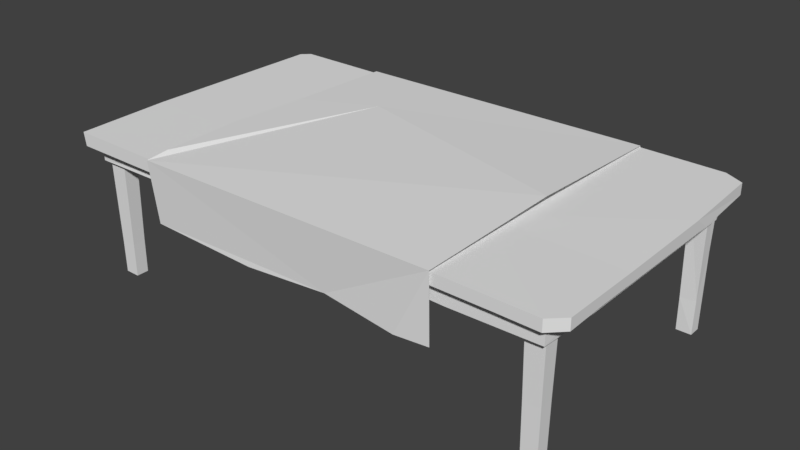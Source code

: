 # Source: kitchen_table.blend  (saved by Blender 2.78.0; exported with 4.5.12 LTS)
import bpy
from mathutils import Matrix  # noqa: F401  (used for matrix-valued properties, if any)

bpy.ops.wm.read_factory_settings(use_empty=True)
scene = bpy.context.scene
scene.name = 'Scene'

# ---- collections
col_collection_1 = bpy.data.collections.new('Collection 1'); scene.collection.children.link(col_collection_1)

# ---- world
world_world = bpy.data.worlds.new('World'); scene.world = world_world
world_world.color = (0.05088, 0.05088, 0.05088)
world_world.use_sun_shadow = False
world_world.sun_shadow_jitter_overblur = 0.0
world_world.cycles.sampling_method = 'MANUAL'

# ---- meshes
me_cube_000 = bpy.data.meshes.new('Cube.000')
me_cube_000.from_pydata([(-2.117, 1.98, 1.219), (-2.162, 2.0, 2.012), (-2.243, -0.5418, 2.035), (1.272, 2.02, 1.225), (1.979, 2.006, 1.258), (-2.199, -2.055, 2.0), (2.033, 1.994, 2.014), (-1.179, 0.9094, 2.049), (-2.178, 0.4692, 2.033), (-2.177, -1.757, 2.043), (2.041, -0.06127, 2.104), (-2.15, -1.996, 1.162), (1.524, -2.02, 1.107), (0.5212, -1.964, 1.188), (1.989, -2.007, 1.139), (1.992, -2.031, 2.026), (-0.6305, -1.984, 1.104), (0.6785, 2.024, 1.269), (-0.7783, 2.023, 1.23)], [], [(15, 13, 12), (7, 5, 10), (18, 0, 1), (5, 11, 13), (7, 10, 6), (10, 5, 15), (1, 4, 3), (1, 6, 4), (18, 1, 17), (8, 2, 7), (6, 1, 7), (13, 11, 16), (7, 2, 9), (7, 9, 5), (5, 13, 15), (1, 8, 7), (1, 3, 17), (14, 15, 12)])
_uv = me_cube_000.uv_layers.new(name='UVMap')
_uv.uv.foreach_set('vector', [0.9697, 0.938, 0.9697, 0.938, 0.9697, 0.938, 0.9697, 0.938, 0.9697, 0.938, 0.9697, 0.938, 0.9697, 0.938, 0.9697, 0.938, 0.9697, 0.938, 0.9697, 0.938, 0.9697, 0.938, 0.9697, 0.938, 0.9697, 0.938, 0.9697, 0.938, 0.9697, 0.938, 0.9697, 0.938, 0.9697, 0.938, 0.9697, 0.938, 0.9697, 0.938, 0.9697, 0.938, 0.9697, 0.938, 0.9697, 0.938, 0.9697, 0.938, 0.9697, 0.938, 0.9697, 0.938, 0.9697, 0.938, 0.9697, 0.938, 0.9697, 0.938, 0.9697, 0.938, 0.9697, 0.938, 0.9697, 0.938, 0.9697, 0.938, 0.9697, 0.938, 0.9697, 0.938, 0.9697, 0.938, 0.9697, 0.938, 0.9697, 0.938, 0.9697, 0.938, 0.9697, 0.938, 0.9697, 0.938, 0.9697, 0.938, 0.9697, 0.938, 0.9697, 0.938, 0.9697, 0.938, 0.9697, 0.938, 0.9697, 0.938, 0.9697, 0.938, 0.9697, 0.938, 0.9697, 0.938, 0.9697, 0.938, 0.9697, 0.938, 0.9697, 0.938, 0.9697, 0.938, 0.9697, 0.938])
me_cube_000.use_remesh_preserve_volume = False
me_cube_000.use_remesh_preserve_attributes = False
me_cube_000.use_mirror_vertex_groups = False
me_cube_000.update()
me_cube_001 = bpy.data.meshes.new('Cube.001')
me_cube_001.from_pydata([(-3.467, -2.0, 1.819), (-3.496, -2.0, 1.999), (-3.354, -1.842, 1.819), (3.23, -1.879, 1.819), (3.195, 1.872, 1.819), (-3.354, -1.842, 1.605), (3.23, -1.879, 1.605), (3.195, 1.872, 1.605), (-3.197, -1.742, 1.605), (-3.197, 1.735, 1.605), (3.104, -1.742, 1.605), (3.104, 1.735, 1.605), (-3.197, -1.742, 1.819), (-3.197, 1.735, 1.819), (3.104, -1.742, 1.819), (3.104, 1.735, 1.819), (-3.304, -1.783, 1.868), (-3.304, -1.574, 1.868), (-3.076, -1.594, 0.002513), (-3.076, -1.764, 0.002513), (-3.052, -1.783, 1.868), (-3.28, -1.594, 0.002513), (-3.28, -1.764, 0.002513), (-3.052, -1.574, 1.868), (-3.073, -1.766, 0.451), (-3.073, -1.592, 0.4734), (-3.284, -1.766, 0.451), (-3.284, -1.592, 0.4734), (-3.304, 1.555, 1.868), (-3.304, 1.764, 1.868), (-3.076, 1.744, 0.002513), (-3.076, 1.575, 0.002513), (-3.052, 1.555, 1.868), (-3.28, 1.744, 0.002513), (-3.28, 1.575, 0.002513), (-3.052, 1.764, 1.868), (-3.068, 1.582, 0.7729), (-3.073, 1.746, 0.9173), (-3.284, 1.573, 0.8949), (-3.278, 1.743, 0.869), (2.94, -1.783, 1.868), (2.94, -1.574, 1.868), (3.168, -1.594, 0.002513), (3.168, -1.764, 0.002513), (3.192, -1.783, 1.868), (2.964, -1.594, 0.002513), (2.964, -1.764, 0.002513), (3.192, -1.574, 1.868), (3.177, -1.77, 0.8119), (3.177, -1.588, 0.8354), (2.955, -1.77, 0.8119), (2.955, -1.588, 0.8354), (2.94, 1.555, 1.868), (2.94, 1.764, 1.868), (3.168, 1.744, 0.002513), (3.168, 1.575, 0.002513), (3.192, 1.555, 1.868), (2.964, 1.744, 0.002513), (2.964, 1.575, 0.002513), (3.192, 1.764, 1.868), (3.17, 1.584, 0.4624), (3.17, 1.757, 1.067), (2.961, 1.573, 0.451), (2.959, 1.757, 1.067), (2.714, 1.993, 1.839), (-1.487, 1.993, 1.835), (-1.764, 1.993, 1.983), (1.671, 1.993, 1.999), (-1.487, -2.0, 1.808), (2.714, -2.0, 1.839), (1.671, -2.0, 1.999), (-1.764, -2.0, 1.983), (2.66, 1.872, 1.839), (-1.433, 1.872, 1.808), (-1.433, -1.879, 1.808), (2.66, -1.879, 1.839), (2.073, 1.872, 1.586), (-2.202, 1.872, 1.597), (-2.247, -1.879, 1.642), (2.073, -1.879, 1.586), (2.011, 1.735, 1.586), (-2.141, 1.735, 1.597), (-2.186, -1.742, 1.642), (2.011, -1.742, 1.586), (2.599, 1.735, 1.839), (-1.372, 1.735, 1.808), (-1.372, -1.742, 1.808), (2.599, -1.742, 1.839), (-3.518, 0.8954, 1.81), (-3.518, -1.267, 1.833), (-3.547, -0.6919, 2.005), (-3.547, 0.6706, 2.002), (3.449, -1.267, 1.841), (3.449, 0.8954, 1.818), (3.449, 0.6706, 1.981), (3.449, -0.7196, 1.97), (-3.381, 0.8551, 1.81), (-3.381, -1.226, 1.833), (3.288, -1.226, 1.833), (3.288, 1.536, 1.81), (-3.37, 1.077, 1.605), (-3.375, -1.095, 1.624), (3.288, -1.095, 1.622), (3.288, 1.537, 1.602), (-3.197, 1.031, 1.602), (-3.197, -1.05, 1.622), (3.104, -1.05, 1.622), (3.104, 1.031, 1.602), (-3.197, 0.8092, 1.81), (-3.197, -0.583, 1.819), (3.104, -0.583, 1.819), (3.104, 1.269, 1.81), (-1.372, 0.8092, 1.8), (-1.372, -0.583, 1.808), (2.599, 0.8092, 1.83), (2.599, -0.583, 1.839), (1.671, 0.6706, 2.002), (1.671, -0.6919, 2.005), (-1.764, 0.6706, 1.986), (-1.764, -0.6919, 1.988), (1.685, 1.993, 1.868), (-1.244, 1.993, 1.986), (1.685, -2.0, 1.846), (-1.244, -2.0, 1.986), (1.717, 1.872, 1.846), (1.717, -1.879, 1.846), (-1.457, 1.872, 1.622), (-1.493, -1.879, 1.658), (-1.421, 1.735, 1.622), (-1.457, -1.742, 1.658), (1.753, 1.735, 1.846), (1.753, -1.742, 1.846), (-1.244, 0.6706, 1.989), (-1.244, -0.6919, 1.992), (1.753, 0.8092, 1.837), (1.753, -0.583, 1.846), (3.449, -1.816, 1.83), (3.265, -2.0, 1.83), (3.302, -1.89, 1.819), (3.265, -2.0, 1.981), (3.449, -1.816, 1.977), (3.139, 1.993, 1.829), (3.396, 1.859, 1.826), (3.19, 1.913, 1.821), (3.396, 1.859, 1.979), (3.139, 1.993, 1.98), (-3.518, 1.886, 1.837), (-3.409, 1.993, 1.839), (-3.438, 1.923, 1.827), (-3.437, 1.993, 1.998), (-3.547, 1.886, 1.999), (-3.241, 1.872, 1.818), (-3.381, 1.825, 1.818), (-3.416, 1.903, 1.824), (-3.365, 1.825, 1.609), (-3.225, 1.872, 1.609), (-3.328, 1.842, 1.608)], [], [(66, 149, 150, 91, 118), (144, 145, 67, 116, 94), (95, 117, 70, 139, 140), (68, 71, 1, 0), (88, 91, 150, 146), (119, 90, 1, 71), (98, 3, 6, 102), (92, 95, 140, 136), (68, 0, 2, 74), (64, 67, 145, 141), (102, 6, 10, 106), (88, 146, 148, 153, 152, 96), (74, 2, 5, 78), (72, 4, 7, 76), (82, 8, 12, 86), (78, 5, 8, 82), (76, 7, 11, 80), (115, 110, 14, 87), (80, 11, 15, 84), (106, 10, 14, 110), (104, 9, 13, 108), (25, 23, 20, 24), (18, 19, 22, 21), (26, 16, 17, 27), (24, 20, 16, 26), (27, 17, 23, 25), (21, 27, 25, 18), (19, 24, 26, 22), (22, 26, 27, 21), (18, 25, 24, 19), (37, 35, 32, 36), (30, 31, 34, 33), (38, 28, 29, 39), (36, 32, 28, 38), (39, 29, 35, 37), (33, 39, 37, 30), (31, 36, 38, 34), (34, 38, 39, 33), (30, 37, 36, 31), (49, 47, 44, 48), (42, 43, 46, 45), (50, 40, 41, 51), (48, 44, 40, 50), (51, 41, 47, 49), (45, 51, 49, 42), (43, 48, 50, 46), (46, 50, 51, 45), (42, 49, 48, 43), (61, 59, 56, 60), (54, 55, 58, 57), (62, 52, 53, 63), (60, 56, 52, 62), (63, 53, 59, 61), (57, 63, 61, 54), (55, 60, 62, 58), (58, 62, 63, 57), (54, 61, 60, 55), (9, 81, 85, 13), (128, 80, 84, 130), (109, 113, 86, 12), (135, 115, 87, 131), (100, 154, 156, 9, 104), (126, 76, 80, 128), (6, 79, 83, 10), (127, 78, 82, 129), (10, 83, 87, 14), (129, 82, 86, 131), (96, 152, 154, 100), (124, 72, 76, 126), (3, 75, 79, 6), (125, 74, 78, 127), (148, 147, 65, 73, 151, 153), (120, 64, 72, 124), (92, 136, 138, 3, 98), (122, 68, 74, 125), (133, 119, 71, 123), (138, 137, 69, 75, 3), (122, 123, 71, 68), (156, 155, 77, 81, 9), (120, 121, 67, 64), (121, 66, 118, 132), (132, 118, 119, 133), (94, 116, 117, 95), (130, 84, 114, 134), (134, 114, 115, 135), (13, 85, 112, 108), (108, 112, 113, 109), (8, 105, 109, 12), (105, 104, 108, 109), (11, 107, 111, 15), (107, 106, 110, 111), (84, 15, 111, 114), (114, 111, 110, 115), (5, 101, 105, 8), (101, 100, 104, 105), (2, 97, 101, 5), (97, 96, 100, 101), (7, 103, 107, 11), (103, 102, 106, 107), (64, 141, 143, 4, 72), (93, 92, 98, 99), (4, 99, 103, 7), (99, 98, 102, 103), (118, 91, 90, 119), (0, 89, 97, 2), (89, 88, 96, 97), (143, 142, 93, 99, 4), (93, 94, 95, 92), (0, 1, 90, 89), (89, 90, 91, 88), (112, 134, 135, 113), (85, 130, 134, 112), (116, 132, 133, 117), (67, 121, 132, 116), (65, 66, 121, 120), (69, 70, 123, 122), (117, 133, 123, 70), (69, 122, 125, 75), (65, 120, 124, 73), (75, 125, 127, 79), (73, 124, 126, 77), (83, 129, 131, 87), (79, 127, 129, 83), (77, 126, 128, 81), (113, 135, 131, 86), (81, 128, 130, 85), (136, 137, 138), (139, 137, 136, 140), (137, 139, 70, 69), (141, 142, 143), (144, 142, 141, 145), (142, 144, 94, 93), (146, 147, 148), (149, 147, 146, 150), (147, 149, 66, 65), (151, 152, 153), (154, 155, 156), (151, 155, 154, 152), (151, 73, 77, 155)])
_uv = me_cube_001.uv_layers.new(name='UVMap')
_uv.uv.foreach_set('vector', [0.04118, 0.8131, 0.04118, 0.8131, 0.04118, 0.8131, 0.04118, 0.8131, 0.04118, 0.8131, 0.04118, 0.8131, 0.04118, 0.8131, 0.04118, 0.8131, 0.04118, 0.8131, 0.04118, 0.8131, 0.04118, 0.8131, 0.04118, 0.8131, 0.04118, 0.8131, 0.04118, 0.8131, 0.04118, 0.8131, 0.04118, 0.8131, 0.04118, 0.8131, 0.04118, 0.8131, 0.04118, 0.8131, 0.04118, 0.8131, 0.04118, 0.8131, 0.04118, 0.8131, 0.04118, 0.8131, 0.04118, 0.8131, 0.04118, 0.8131, 0.04118, 0.8131, 0.04118, 0.8131, 0.04118, 0.8131, 0.04118, 0.8131, 0.04118, 0.8131, 0.04118, 0.8131, 0.04118, 0.8131, 0.04118, 0.8131, 0.04118, 0.8131, 0.04118, 0.8131, 0.04118, 0.8131, 0.04118, 0.8131, 0.04118, 0.8131, 0.04118, 0.8131, 0.04118, 0.8131, 0.04118, 0.8131, 0.04118, 0.8131, 0.04118, 0.8131, 0.04118, 0.8131, 0.04118, 0.8131, 0.04118, 0.8131, 0.04118, 0.8131, 0.04118, 0.8131, 0.04118, 0.8131, 0.04118, 0.8131, 0.04118, 0.8131, 0.04118, 0.8131, 0.04118, 0.8131, 0.04118, 0.8131, 0.04118, 0.8131, 0.04118, 0.8131, 0.04118, 0.8131, 0.04118, 0.8131, 0.04118, 0.8131, 0.04118, 0.8131, 0.04118, 0.8131, 0.04118, 0.8131, 0.04118, 0.8131, 0.04118, 0.8131, 0.04118, 0.8131, 0.04118, 0.8131, 0.04118, 0.8131, 0.04118, 0.8131, 0.04118, 0.8131, 0.04118, 0.8131, 0.04118, 0.8131, 0.04118, 0.8131, 0.04118, 0.8131, 0.04118, 0.8131, 0.04118, 0.8131, 0.04118, 0.8131, 0.04118, 0.8131, 0.04118, 0.8131, 0.04118, 0.8131, 0.04118, 0.8131, 0.04118, 0.8131, 0.04118, 0.8131, 0.04118, 0.8131, 0.04118, 0.8131, 0.04118, 0.8131, 0.04118, 0.8131, 0.04118, 0.8131, 0.04118, 0.8131, 0.04118, 0.8131, 0.04118, 0.8131, 0.04118, 0.8131, 0.04118, 0.8131, 0.04118, 0.8131, 0.04118, 0.8131, 0.04118, 0.8131, 0.04118, 0.8131, 0.04118, 0.8131, 0.04118, 0.8131, 0.04118, 0.8131, 0.04118, 0.8131, 0.04118, 0.8131, 0.04118, 0.8131, 0.04118, 0.8131, 0.04118, 0.8131, 0.04118, 0.8131, 0.04118, 0.8131, 0.04118, 0.8131, 0.04118, 0.8131, 0.04118, 0.8131, 0.04118, 0.8131, 0.04118, 0.8131, 0.04118, 0.8131, 0.04118, 0.8131, 0.04118, 0.8131, 0.04118, 0.8131, 0.04118, 0.8131, 0.04118, 0.8131, 0.04118, 0.8131, 0.04118, 0.8131, 0.04118, 0.8131, 0.04118, 0.8131, 0.04118, 0.8131, 0.04118, 0.8131, 0.04118, 0.8131, 0.04118, 0.8131, 0.04118, 0.8131, 0.04118, 0.8131, 0.04118, 0.8131, 0.04118, 0.8131, 0.04118, 0.8131, 0.04118, 0.8131, 0.04118, 0.8131, 0.04118, 0.8131, 0.04118, 0.8131, 0.04118, 0.8131, 0.04118, 0.8131, 0.04118, 0.8131, 0.04118, 0.8131, 0.04118, 0.8131, 0.04118, 0.8131, 0.04118, 0.8131, 0.04118, 0.8131, 0.04118, 0.8131, 0.04118, 0.8131, 0.04118, 0.8131, 0.04118, 0.8131, 0.04118, 0.8131, 0.04118, 0.8131, 0.04118, 0.8131, 0.04118, 0.8131, 0.04118, 0.8131, 0.04118, 0.8131, 0.04118, 0.8131, 0.04118, 0.8131, 0.04118, 0.8131, 0.04118, 0.8131, 0.04118, 0.8131, 0.04118, 0.8131, 0.04118, 0.8131, 0.04118, 0.8131, 0.04118, 0.8131, 0.04118, 0.8131, 0.04118, 0.8131, 0.04118, 0.8131, 0.04118, 0.8131, 0.04118, 0.8131, 0.04118, 0.8131, 0.04118, 0.8131, 0.04118, 0.8131, 0.04118, 0.8131, 0.04118, 0.8131, 0.04118, 0.8131, 0.04118, 0.8131, 0.04118, 0.8131, 0.04118, 0.8131, 0.04118, 0.8131, 0.04118, 0.8131, 0.04118, 0.8131, 0.04118, 0.8131, 0.04118, 0.8131, 0.04118, 0.8131, 0.04118, 0.8131, 0.04118, 0.8131, 0.04118, 0.8131, 0.04118, 0.8131, 0.04118, 0.8131, 0.04118, 0.8131, 0.04118, 0.8131, 0.04118, 0.8131, 0.04118, 0.8131, 0.04118, 0.8131, 0.04118, 0.8131, 0.04118, 0.8131, 0.04118, 0.8131, 0.04118, 0.8131, 0.04118, 0.8131, 0.04118, 0.8131, 0.04118, 0.8131, 0.04118, 0.8131, 0.04118, 0.8131, 0.04118, 0.8131, 0.04118, 0.8131, 0.04118, 0.8131, 0.04118, 0.8131, 0.04118, 0.8131, 0.04118, 0.8131, 0.04118, 0.8131, 0.04118, 0.8131, 0.04118, 0.8131, 0.04118, 0.8131, 0.04118, 0.8131, 0.04118, 0.8131, 0.04118, 0.8131, 0.04118, 0.8131, 0.04118, 0.8131, 0.04118, 0.8131, 0.04118, 0.8131, 0.04118, 0.8131, 0.04118, 0.8131, 0.04118, 0.8131, 0.04118, 0.8131, 0.04118, 0.8131, 0.04118, 0.8131, 0.04118, 0.8131, 0.04118, 0.8131, 0.04118, 0.8131, 0.04118, 0.8131, 0.04118, 0.8131, 0.04118, 0.8131, 0.04118, 0.8131, 0.04118, 0.8131, 0.04118, 0.8131, 0.04118, 0.8131, 0.04118, 0.8131, 0.04118, 0.8131, 0.04118, 0.8131, 0.04118, 0.8131, 0.04118, 0.8131, 0.04118, 0.8131, 0.04118, 0.8131, 0.04118, 0.8131, 0.04118, 0.8131, 0.04118, 0.8131, 0.04118, 0.8131, 0.04118, 0.8131, 0.04118, 0.8131, 0.04118, 0.8131, 0.04118, 0.8131, 0.04118, 0.8131, 0.04118, 0.8131, 0.04118, 0.8131, 0.04118, 0.8131, 0.04118, 0.8131, 0.04118, 0.8131, 0.04118, 0.8131, 0.04118, 0.8131, 0.04118, 0.8131, 0.04118, 0.8131, 0.04118, 0.8131, 0.04118, 0.8131, 0.04118, 0.8131, 0.04118, 0.8131, 0.04118, 0.8131, 0.04118, 0.8131, 0.04118, 0.8131, 0.04118, 0.8131, 0.04118, 0.8131, 0.04118, 0.8131, 0.04118, 0.8131, 0.04118, 0.8131, 0.04118, 0.8131, 0.04118, 0.8131, 0.04118, 0.8131, 0.04118, 0.8131, 0.04118, 0.8131, 0.04118, 0.8131, 0.04118, 0.8131, 0.04118, 0.8131, 0.04118, 0.8131, 0.04118, 0.8131, 0.04118, 0.8131, 0.04118, 0.8131, 0.04118, 0.8131, 0.04118, 0.8131, 0.04118, 0.8131, 0.04118, 0.8131, 0.04118, 0.8131, 0.04118, 0.8131, 0.04118, 0.8131, 0.04118, 0.8131, 0.04118, 0.8131, 0.04118, 0.8131, 0.04118, 0.8131, 0.04118, 0.8131, 0.04118, 0.8131, 0.04118, 0.8131, 0.04118, 0.8131, 0.04118, 0.8131, 0.04118, 0.8131, 0.04118, 0.8131, 0.04118, 0.8131, 0.04118, 0.8131, 0.04118, 0.8131, 0.04118, 0.8131, 0.04118, 0.8131, 0.04118, 0.8131, 0.04118, 0.8131, 0.04118, 0.8131, 0.04118, 0.8131, 0.04118, 0.8131, 0.04118, 0.8131, 0.04118, 0.8131, 0.04118, 0.8131, 0.04118, 0.8131, 0.04118, 0.8131, 0.04118, 0.8131, 0.04118, 0.8131, 0.04118, 0.8131, 0.04118, 0.8131, 0.04118, 0.8131, 0.04118, 0.8131, 0.04118, 0.8131, 0.04118, 0.8131, 0.04118, 0.8131, 0.04118, 0.8131, 0.04118, 0.8131, 0.04118, 0.8131, 0.04118, 0.8131, 0.04118, 0.8131, 0.04118, 0.8131, 0.04118, 0.8131, 0.04118, 0.8131, 0.04118, 0.8131, 0.04118, 0.8131, 0.04118, 0.8131, 0.04118, 0.8131, 0.04118, 0.8131, 0.04118, 0.8131, 0.04118, 0.8131, 0.04118, 0.8131, 0.04118, 0.8131, 0.04118, 0.8131, 0.04118, 0.8131, 0.04118, 0.8131, 0.04118, 0.8131, 0.04118, 0.8131, 0.04118, 0.8131, 0.04118, 0.8131, 0.04118, 0.8131, 0.04118, 0.8131, 0.04118, 0.8131, 0.04118, 0.8131, 0.04118, 0.8131, 0.04118, 0.8131, 0.04118, 0.8131, 0.04118, 0.8131, 0.04118, 0.8131, 0.04118, 0.8131, 0.04118, 0.8131, 0.04118, 0.8131, 0.04118, 0.8131, 0.04118, 0.8131, 0.04118, 0.8131, 0.04118, 0.8131, 0.04118, 0.8131, 0.04118, 0.8131, 0.04118, 0.8131, 0.04118, 0.8131, 0.04118, 0.8131, 0.04118, 0.8131, 0.04118, 0.8131, 0.04118, 0.8131, 0.04118, 0.8131, 0.04118, 0.8131, 0.04118, 0.8131, 0.04118, 0.8131, 0.04118, 0.8131, 0.04118, 0.8131, 0.04118, 0.8131, 0.04118, 0.8131, 0.04118, 0.8131, 0.04118, 0.8131, 0.04118, 0.8131, 0.04118, 0.8131, 0.04118, 0.8131, 0.04118, 0.8131, 0.04118, 0.8131, 0.04118, 0.8131, 0.04118, 0.8131, 0.04118, 0.8131, 0.04118, 0.8131, 0.04118, 0.8131, 0.04118, 0.8131, 0.04118, 0.8131, 0.04118, 0.8131, 0.04118, 0.8131, 0.04118, 0.8131, 0.04118, 0.8131, 0.04118, 0.8131, 0.04118, 0.8131, 0.04118, 0.8131, 0.04118, 0.8131, 0.04118, 0.8131, 0.04118, 0.8131, 0.04118, 0.8131, 0.04118, 0.8131, 0.04118, 0.8131, 0.04118, 0.8131, 0.04118, 0.8131, 0.04118, 0.8131, 0.04118, 0.8131, 0.04118, 0.8131, 0.04118, 0.8131, 0.04118, 0.8131, 0.04118, 0.8131, 0.04118, 0.8131, 0.04118, 0.8131, 0.04118, 0.8131, 0.04118, 0.8131, 0.04118, 0.8131, 0.04118, 0.8131, 0.04118, 0.8131, 0.04118, 0.8131, 0.04118, 0.8131, 0.04118, 0.8131, 0.04118, 0.8131, 0.04118, 0.8131, 0.04118, 0.8131, 0.04118, 0.8131, 0.04118, 0.8131, 0.04118, 0.8131, 0.04118, 0.8131, 0.04118, 0.8131, 0.04118, 0.8131, 0.04118, 0.8131, 0.04118, 0.8131, 0.04118, 0.8131, 0.04118, 0.8131, 0.04118, 0.8131, 0.04118, 0.8131, 0.04118, 0.8131, 0.04118, 0.8131, 0.04118, 0.8131, 0.04118, 0.8131, 0.04118, 0.8131, 0.04118, 0.8131, 0.04118, 0.8131, 0.04118, 0.8131, 0.04118, 0.8131, 0.04118, 0.8131, 0.04118, 0.8131, 0.04118, 0.8131, 0.04118, 0.8131, 0.04118, 0.8131, 0.04118, 0.8131, 0.04118, 0.8131, 0.04118, 0.8131, 0.04118, 0.8131, 0.04118, 0.8131, 0.04118, 0.8131, 0.04118, 0.8131, 0.04118, 0.8131, 0.04118, 0.8131, 0.04118, 0.8131, 0.04118, 0.8131, 0.04118, 0.8131, 0.04118, 0.8131, 0.04118, 0.8131, 0.04118, 0.8131, 0.04118, 0.8131, 0.04118, 0.8131, 0.04118, 0.8131, 0.04118, 0.8131, 0.04118, 0.8131, 0.04118, 0.8131, 0.04118, 0.8131, 0.04118, 0.8131, 0.04118, 0.8131, 0.04118, 0.8131, 0.04118, 0.8131, 0.04118, 0.8131, 0.04118, 0.8131, 0.04118, 0.8131, 0.04118, 0.8131, 0.04118, 0.8131, 0.04118, 0.8131, 0.04118, 0.8131, 0.04118, 0.8131, 0.04118, 0.8131, 0.04118, 0.8131, 0.04118, 0.8131, 0.04118, 0.8131, 0.04118, 0.8131, 0.04118, 0.8131, 0.04118, 0.8131, 0.04118, 0.8131, 0.04118, 0.8131, 0.04118, 0.8131, 0.04118, 0.8131, 0.04118, 0.8131, 0.04118, 0.8131, 0.04118, 0.8131, 0.04118, 0.8131, 0.04118, 0.8131, 0.04118, 0.8131, 0.04118, 0.8131, 0.04118, 0.8131, 0.04118, 0.8131, 0.04118, 0.8131, 0.04118, 0.8131, 0.04118, 0.8131, 0.04118, 0.8131, 0.04118, 0.8131, 0.04118, 0.8131, 0.04118, 0.8131, 0.04118, 0.8131, 0.04118, 0.8131, 0.04118, 0.8131, 0.04118, 0.8131, 0.04118, 0.8131, 0.04118, 0.8131, 0.04118, 0.8131, 0.04118, 0.8131, 0.04118, 0.8131, 0.04118, 0.8131, 0.04118, 0.8131, 0.04118, 0.8131, 0.04118, 0.8131, 0.04118, 0.8131, 0.04118, 0.8131, 0.04118, 0.8131, 0.04118, 0.8131, 0.04118, 0.8131, 0.04118, 0.8131, 0.04118, 0.8131, 0.04118, 0.8131, 0.04118, 0.8131, 0.04118, 0.8131, 0.04118, 0.8131, 0.04118, 0.8131, 0.04118, 0.8131, 0.04118, 0.8131, 0.04118, 0.8131, 0.04118, 0.8131, 0.04118, 0.8131, 0.04118, 0.8131, 0.04118, 0.8131, 0.04118, 0.8131, 0.04118, 0.8131, 0.04118, 0.8131, 0.04118, 0.8131, 0.04118, 0.8131, 0.04118, 0.8131, 0.04118, 0.8131, 0.04118, 0.8131, 0.04118, 0.8131, 0.04118, 0.8131, 0.04118, 0.8131, 0.04118, 0.8131, 0.04118, 0.8131, 0.04118, 0.8131, 0.04118, 0.8131, 0.04118, 0.8131, 0.04118, 0.8131])
me_cube_001.use_remesh_preserve_volume = False
me_cube_001.use_remesh_preserve_attributes = False
me_cube_001.use_mirror_vertex_groups = False
me_cube_001.update()

# ---- objects
ob_cube_001 = bpy.data.objects.new('Cube.001', me_cube_000)
ob_cube = bpy.data.objects.new('Cube', me_cube_001)

# ---- transforms, parenting, visibility, modifiers, constraints
ob_cube_001.location = (0.0, 0.0, 0.0)
ob_cube_001.scale = (0.5031, 0.5031, 0.5031)
ob_cube_001.lineart.crease_threshold = 0.0
ob_cube.location = (0.0, 0.0, 0.0)
ob_cube.scale = (0.5031, 0.5031, 0.5031)
ob_cube.lineart.crease_threshold = 0.0

# ---- collection membership
col_collection_1.objects.link(ob_cube_001)
col_collection_1.objects.link(ob_cube)

# ---- scene / render settings (as saved in the file)
scene.frame_start = 1; scene.frame_end = 250; scene.frame_set(1)
scene.render.engine = 'BLENDER_EEVEE_NEXT'
scene.render.resolution_percentage = 50
scene.render.dither_intensity = 0.0
scene.cycles.use_denoising = False
scene.cycles.samples = 128
scene.cycles.sampling_pattern = 'TABULATED_SOBOL'
scene.cycles.light_sampling_threshold = 0.0
scene.cycles.use_adaptive_sampling = False
scene.cycles.use_light_tree = False
scene.cycles.blur_glossy = 0.0
scene.cycles.sample_clamp_indirect = 0.0
scene.view_settings.view_transform = 'Standard'
bpy.context.view_layer.update()

# ---- added for rendering (the .blend has no active camera and no usable light): camera, sun
cam_auto = bpy.data.cameras.new('AutoCamera')
cam_auto.lens = 50.0
cam_auto.sensor_width = 36.0
cam_auto.clip_end = 1000.0
ob_auto_camera = bpy.data.objects.new('AutoCamera', cam_auto)
scene.collection.objects.link(ob_auto_camera)
ob_auto_camera.location = (3.87011, -4.68121, 3.6455)
ob_auto_camera.rotation_euler = (1.09748, -7.21219e-08, 0.694738)
scene.camera = ob_auto_camera
light_auto_sun = bpy.data.lights.new('AutoSun', 'SUN')
light_auto_sun.energy = 3.0
light_auto_sun.angle = 0.0523599
ob_auto_sun = bpy.data.objects.new('AutoSun', light_auto_sun)
scene.collection.objects.link(ob_auto_sun)
ob_auto_sun.rotation_euler = (0.872665, 0.174533, 0.523599)
bpy.context.view_layer.update()
